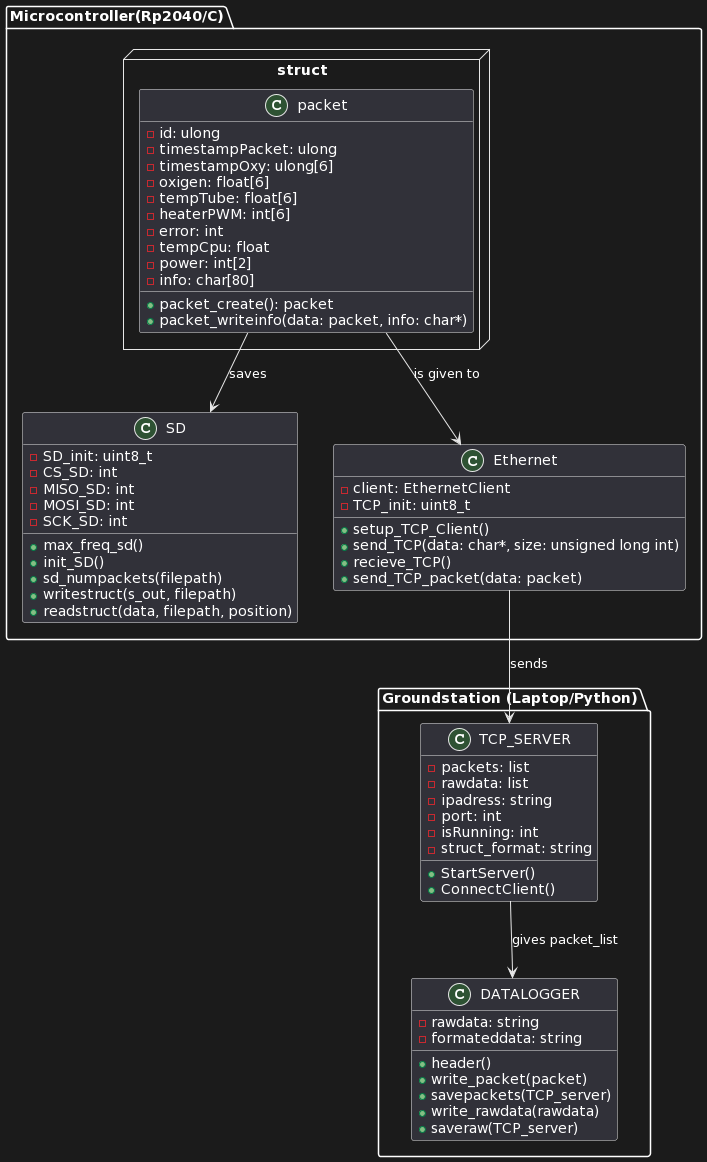

The diagram above was rendered by PlantUML. Its source (embedded in the PNG):
@startuml
package "Groundstation (Laptop/Python)" {
class TCP_SERVER {
    - packets: list
    - rawdata: list
    - ipadress: string
    - port: int
    - isRunning: int
    - struct_format: string
    + StartServer()
    + ConnectClient()
}

class DATALOGGER {
    - rawdata: string
    - formateddata: string
    + header()
    + write_packet(packet)
    + savepackets(TCP_server)
    + write_rawdata(rawdata)
    + saveraw(TCP_server)
}
}

package "Microcontroller(Rp2040/C)" {
class SD {
    - SD_init: uint8_t
    - CS_SD: int
    - MISO_SD: int
    - MOSI_SD: int
    - SCK_SD: int
    + max_freq_sd()
    + init_SD()
    + sd_numpackets(filepath)
    + writestruct(s_out, filepath)
    + readstruct(data, filepath, position)
}

class Ethernet{
    - client: EthernetClient
    - TCP_init: uint8_t
    + setup_TCP_Client()
    + send_TCP(data: char*, size: unsigned long int)
    + recieve_TCP()
    + send_TCP_packet(data: packet)
}

node struct {
class packet {
    - id: ulong
    - timestampPacket: ulong
    - timestampOxy: ulong[6]
    - oxigen: float[6]
    - tempTube: float[6]
    - heaterPWM: int[6]
    - error: int
    - tempCpu: float
    - power: int[2]
    - info: char[80]
    + packet_create(): packet
    + packet_writeinfo(data: packet, info: char*)
}
}
}

packet --> Ethernet : is given to
packet --> SD: saves
Ethernet --> TCP_SERVER : sends
TCP_SERVER --> DATALOGGER : gives packet_list
@enduml